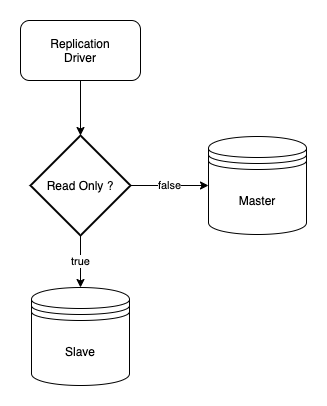

The diagram above was exported from draw.io. Its source (the exported page's mxGraphModel, read from the mxfile embedded in the PNG):
<mxGraphModel dx="2742" dy="958" grid="0" gridSize="10" guides="1" tooltips="1" connect="1" arrows="1" fold="1" page="1" pageScale="0.5" pageWidth="3300" pageHeight="4681" background="#ffffff" math="0" shadow="0">
  <root>
    <mxCell id="0" />
    <mxCell id="1" parent="0" />
    <mxCell id="2" value="false" style="edgeStyle=orthogonalEdgeStyle;rounded=0;orthogonalLoop=1;jettySize=auto;html=1;exitX=1;exitY=0.5;exitDx=0;exitDy=0;exitPerimeter=0;" edge="1" source="4" target="5" parent="1">
      <mxGeometry relative="1" as="geometry" />
    </mxCell>
    <mxCell id="3" value="true" style="edgeStyle=orthogonalEdgeStyle;rounded=0;orthogonalLoop=1;jettySize=auto;html=1;entryX=0.5;entryY=0;entryDx=0;entryDy=0;" edge="1" source="4" target="6" parent="1">
      <mxGeometry relative="1" as="geometry" />
    </mxCell>
    <mxCell id="4" value="Read Only ?" style="strokeWidth=2;html=1;shape=mxgraph.flowchart.decision;whiteSpace=wrap;" vertex="1" parent="1">
      <mxGeometry x="-653" y="1116" width="100" height="100" as="geometry" />
    </mxCell>
    <mxCell id="5" value="Master" style="shape=datastore;whiteSpace=wrap;html=1;" vertex="1" parent="1">
      <mxGeometry x="-475" y="1117" width="98" height="98" as="geometry" />
    </mxCell>
    <mxCell id="6" value="Slave" style="shape=datastore;whiteSpace=wrap;html=1;" vertex="1" parent="1">
      <mxGeometry x="-652" y="1268" width="98" height="98" as="geometry" />
    </mxCell>
    <mxCell id="7" style="edgeStyle=orthogonalEdgeStyle;rounded=0;orthogonalLoop=1;jettySize=auto;html=1;" edge="1" source="8" target="4" parent="1">
      <mxGeometry relative="1" as="geometry" />
    </mxCell>
    <mxCell id="8" value="Replication&lt;br&gt;Driver" style="rounded=1;whiteSpace=wrap;html=1;" vertex="1" parent="1">
      <mxGeometry x="-663" y="1001" width="120" height="60" as="geometry" />
    </mxCell>
  </root>
</mxGraphModel>